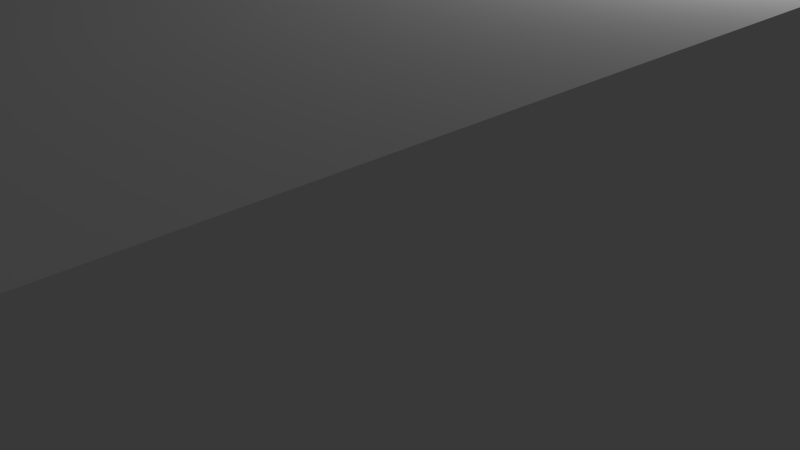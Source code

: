 # Source: Window_1.blend  (saved by Blender 2.76.0; exported with 4.5.12 LTS)
import bpy
from mathutils import Matrix  # noqa: F401  (used for matrix-valued properties, if any)

bpy.ops.wm.read_factory_settings(use_empty=True)
scene = bpy.context.scene
scene.name = 'Scene'

# ---- collections
col_collection_1 = bpy.data.collections.new('Collection 1'); scene.collection.children.link(col_collection_1)

# ---- materials (node trees are filled in below, after node groups)
mat_material_001 = bpy.data.materials.new('Material.001')
mat_material_001.alpha_threshold = 0.0
mat_material_001.use_transparent_shadow = False
mat_material_001.roughness = 0.5
mat_material_001.line_color = (0.0, 0.0, 0.0, 1.0)

# ---- material node trees

# ---- world
world_world = bpy.data.worlds.new('World'); scene.world = world_world
world_world.color = (0.05088, 0.05088, 0.05088)
world_world.use_sun_shadow = False
world_world.sun_shadow_jitter_overblur = 0.0
world_world.cycles.sampling_method = 'MANUAL'
world_world.cycles.sample_map_resolution = 256

# ---- cameras
cam_camera = bpy.data.cameras.new('Camera')
cam_camera.clip_end = 100.0
cam_camera.lens = 35.0
cam_camera.sensor_width = 32.0
cam_camera.sensor_height = 18.0
cam_camera.ortho_scale = 7.314
cam_camera.dof.focus_distance = 0.0
cam_camera.dof.aperture_fstop = 128.0

# ---- lights
light_lamp = bpy.data.lights.new('Lamp', 'POINT')
light_lamp.transmission_factor = 0.0
light_lamp.cutoff_distance = 30.0
light_lamp.energy = 100.0
light_lamp.shadow_buffer_clip_start = 1.001
light_lamp.shadow_soft_size = 0.1
light_lamp.shadow_maximum_resolution = 0.006
light_lamp.use_absolute_resolution = True
light_lamp.cycles.use_multiple_importance_sampling = False

# ---- meshes
me_cube_003 = bpy.data.meshes.new('Cube.003')
me_cube_003.from_pydata([(1.0, 1.0, -1.0), (1.0, -1.0, -1.0), (-1.0, -1.0, -1.0), (-1.0, 1.0, -1.0), (1.0, 1.0, 1.0), (1.0, -1.0, 1.0), (-1.0, -1.0, 1.0), (-1.0, 1.0, 1.0), (-1.1, 0.9231, -22.5), (-1.1, 0.9231, 22.5), (-1.1, 1.0, -22.5), (-1.1, 1.0, 22.5), (1.1, 0.9231, -22.5), (1.1, 0.9231, 22.5), (1.1, 1.0, -22.5), (1.1, 1.0, 22.5), (-1.1, -1.0, -22.5), (-1.1, -1.0, 22.5), (-1.1, -0.9231, -22.5), (-1.1, -0.9231, 22.5), (1.1, -1.0, -22.5), (1.1, -1.0, 22.5), (1.1, -0.9231, -22.5), (1.1, -0.9231, 22.5)], [], [(0, 1, 2, 3), (4, 7, 6, 5), (0, 4, 5, 1), (1, 5, 6, 2), (2, 6, 7, 3), (4, 0, 3, 7), (9, 11, 10, 8), (11, 15, 14, 10), (15, 13, 12, 14), (13, 9, 8, 12), (8, 10, 14, 12), (13, 15, 11, 9), (17, 19, 18, 16), (19, 23, 22, 18), (23, 21, 20, 22), (21, 17, 16, 20), (16, 18, 22, 20), (21, 23, 19, 17)])
_uv = me_cube_003.uv_layers.new(name='UVMap')
_uv.uv.foreach_set('vector', [2.079, 0.04761, 1.377, 0.04761, 1.385, 0.0481, 2.071, 0.0481, 2.079, 0.09082, 2.071, 0.0903, 1.385, 0.0903, 1.377, 0.09082, 2.06, 0.1592, 2.06, 0.2024, 1.358, 0.2024, 1.358, 0.1592, 1.377, 0.04761, 1.377, 0.09082, 1.385, 0.0903, 1.385, 0.0481, 1.385, 0.0481, 1.385, 0.0903, 2.071, 0.0903, 2.071, 0.0481, 2.079, 0.09082, 2.079, 0.04761, 2.071, 0.0481, 2.071, 0.0903, 1.418, 1.247, 1.444, 1.247, 1.444, 0.2988, 1.418, 0.2988, 1.444, 1.247, 1.453, 1.26, 1.453, 0.2863, 1.444, 0.2988, 1.286, 1.012, 1.259, 1.012, 1.259, 0.03826, 1.286, 0.03826, 1.259, 1.012, 1.25, 0.9992, 1.25, 0.05074, 1.259, 0.03826, 1.418, 0.2988, 1.444, 0.2988, 1.453, 0.2863, 1.426, 0.2863, 1.426, 1.26, 1.453, 1.26, 1.444, 1.247, 1.418, 1.247, 1.605, 1.26, 1.632, 1.26, 1.632, 0.3112, 1.605, 0.3112, 1.157, 0.9713, 1.149, 0.9838, 1.149, 0.01035, 1.157, 0.02283, 1.149, 0.9838, 1.122, 0.9838, 1.122, 0.01035, 1.149, 0.01035, 1.596, 1.272, 1.605, 1.26, 1.605, 0.3112, 1.596, 0.2987, 1.605, 0.3112, 1.632, 0.3112, 1.623, 0.2987, 1.596, 0.2987, 1.596, 1.272, 1.623, 1.272, 1.632, 1.26, 1.605, 1.26])
me_cube_003.materials.append(mat_material_001)
me_cube_003.use_remesh_preserve_volume = False
me_cube_003.use_remesh_preserve_attributes = False
me_cube_003.use_mirror_vertex_groups = False
me_cube_003.update()
me_cube_002 = bpy.data.meshes.new('Cube.002')
me_cube_002.from_pydata([(1.4, 2.308, -22.75), (1.4, -2.308, -22.75), (-1.4, -2.308, -22.75), (-1.4, 2.308, -22.75), (1.4, 2.308, -20.75), (1.4, -2.308, -20.75), (-1.4, -2.308, -20.75), (-1.4, 2.308, -20.75)], [], [(0, 1, 2, 3), (4, 7, 6, 5), (0, 4, 5, 1), (1, 5, 6, 2), (2, 6, 7, 3), (4, 0, 3, 7)])
_uv = me_cube_002.uv_layers.new(name='UVMap')
_uv.uv.foreach_set('vector', [-0.1646, 0.5928, -1.086, 0.5928, -1.076, 0.5991, -0.175, 0.5991, -0.1541, 0.4317, -0.1649, 0.4377, -1.098, 0.4377, -1.109, 0.4317, -0.1541, 0.4062, -0.1541, 0.4317, -1.109, 0.4317, -1.109, 0.4062, -1.086, 0.5928, -1.086, 0.6173, -1.076, 0.6231, -1.076, 0.5991, -1.076, 0.5991, -1.076, 0.6231, -0.175, 0.6231, -0.175, 0.5991, -0.1646, 0.6173, -0.1646, 0.5928, -0.175, 0.5991, -0.175, 0.6231])
me_cube_002.materials.append(mat_material_001)
me_cube_002.use_remesh_preserve_volume = False
me_cube_002.use_remesh_preserve_attributes = False
me_cube_002.use_mirror_vertex_groups = False
me_cube_002.update()
me_cube_001 = bpy.data.meshes.new('Cube.001')
me_cube_001.from_pydata([(1.4, 2.308, 20.75), (1.4, -2.308, 20.75), (-1.4, -2.308, 20.75), (-1.4, 2.308, 20.75), (1.4, 2.308, 22.75), (1.4, -2.308, 22.75), (-1.4, -2.308, 22.75), (-1.4, 2.308, 22.75)], [], [(0, 1, 2, 3), (4, 7, 6, 5), (0, 4, 5, 1), (1, 5, 6, 2), (2, 6, 7, 3), (4, 0, 3, 7)])
_uv = me_cube_001.uv_layers.new(name='UVMap')
_uv.uv.foreach_set('vector', [-2.756, 0.2475, -3.697, 0.2475, -3.686, 0.2416, -2.767, 0.2416, -2.646, 0.485, -2.657, 0.4783, -3.609, 0.4783, -3.62, 0.485, -2.756, 0.2475, -2.756, 0.2726, -3.697, 0.2726, -3.697, 0.2475, -3.62, 0.459, -3.62, 0.485, -3.609, 0.4783, -3.609, 0.4529, -3.609, 0.4529, -3.609, 0.4783, -2.657, 0.4783, -2.657, 0.4529, -2.646, 0.485, -2.646, 0.459, -2.657, 0.4529, -2.657, 0.4783])
me_cube_001.materials.append(mat_material_001)
me_cube_001.use_remesh_preserve_volume = False
me_cube_001.use_remesh_preserve_attributes = False
me_cube_001.use_mirror_vertex_groups = False
me_cube_001.update()
me_cube_000 = bpy.data.meshes.new('Cube.000')
me_cube_000.from_pydata([(1.4, 1.0, 22.5), (1.4, -1.0, 22.5), (-1.4, -1.0, 22.5), (-1.4, 1.0, 22.5), (1.4, 1.0, 27.5), (1.4, -1.0, 27.5), (-1.4, -1.0, 27.5), (-1.4, 1.0, 27.5), (2.5, 1.154, 27.5), (2.5, -1.154, 27.5), (-2.5, -1.154, 27.5), (-2.5, 1.154, 27.5), (2.5, 1.154, 30.0), (2.5, -1.154, 30.0), (-2.5, -1.154, 30.0), (-2.5, 1.154, 30.0)], [], [(0, 1, 2, 3), (4, 7, 6, 5), (0, 4, 5, 1), (1, 5, 6, 2), (2, 6, 7, 3), (4, 0, 3, 7), (8, 9, 10, 11), (12, 15, 14, 13), (8, 12, 13, 9), (9, 13, 14, 10), (10, 14, 15, 11), (12, 8, 11, 15)])
_uv = me_cube_000.uv_layers.new(name='UVMap')
_uv.uv.foreach_set('vector', [0.9657, 1.168, 0.003155, 1.168, 0.01882, 1.146, 0.95, 1.146, 0.9569, 1.589, 0.9412, 1.563, 0.01196, 1.563, -0.003674, 1.589, 0.9657, 1.168, 0.9657, 1.316, 0.003154, 1.316, 0.003155, 1.168, -0.003674, 1.442, -0.003674, 1.589, 0.01196, 1.563, 0.01196, 1.42, 0.01196, 1.42, 0.01196, 1.563, 0.9412, 1.563, 0.9412, 1.42, 0.9569, 1.589, 0.9569, 1.442, 0.9412, 1.42, 0.9412, 1.563, 0.9598, 0.9695, 0.02162, 0.9695, 0.04855, 0.9299, 0.9329, 0.9299, 0.9643, 0.8923, 0.9374, 0.8493, 0.05644, 0.8493, 0.02961, 0.8923, 0.9598, 0.9695, 0.9598, 1.032, 0.02162, 1.032, 0.02162, 0.9695, 0.02961, 0.83, 0.02961, 0.8923, 0.05644, 0.8493, 0.05644, 0.7906, 0.05644, 0.7906, 0.05644, 0.8493, 0.9374, 0.8493, 0.9374, 0.7906, 0.9643, 0.8923, 0.9643, 0.83, 0.9374, 0.7906, 0.9374, 0.8493])
me_cube_000.materials.append(mat_material_001)
me_cube_000.use_remesh_preserve_volume = False
me_cube_000.use_remesh_preserve_attributes = False
me_cube_000.use_mirror_vertex_groups = False
me_cube_000.update()

# ---- objects
ob_cube_003 = bpy.data.objects.new('Cube.003', me_cube_003)
ob_cube_001 = bpy.data.objects.new('Cube.001', me_cube_002)
ob_cube_000 = bpy.data.objects.new('Cube.000', me_cube_001)
ob_cube_002 = bpy.data.objects.new('Cube.002', me_cube_000)
ob_lamp = bpy.data.objects.new('Lamp', light_lamp)
ob_camera = bpy.data.objects.new('Camera', cam_camera)

# ---- transforms, parenting, visibility, modifiers, constraints
ob_cube_003.location = (0.0, 0.0, 0.0)
ob_cube_003.scale = (5.0, 65.0, 4.0)
ob_cube_003.lock_rotations_4d = False
ob_cube_003.empty_display_type = 'ARROWS'
ob_cube_003.lineart.crease_threshold = 0.0
ob_cube_001.location = (0.0, 0.0, 0.0)
ob_cube_001.scale = (5.0, 65.0, 4.0)
ob_cube_001.lock_rotations_4d = False
ob_cube_001.empty_display_type = 'ARROWS'
ob_cube_001.lineart.crease_threshold = 0.0
ob_cube_000.location = (0.0, 0.0, 0.0)
ob_cube_000.scale = (5.0, 65.0, 4.0)
ob_cube_000.lock_rotations_4d = False
ob_cube_000.empty_display_type = 'ARROWS'
ob_cube_000.lineart.crease_threshold = 0.0
ob_cube_002.location = (0.0, 0.0, 0.0)
ob_cube_002.scale = (5.0, 65.0, 4.0)
ob_cube_002.lock_rotations_4d = False
ob_cube_002.empty_display_type = 'ARROWS'
ob_cube_002.lineart.crease_threshold = 0.0
ob_lamp.location = (4.076, 1.005, 5.904)
ob_lamp.rotation_euler = (0.6503, 0.05522, 1.866)
ob_lamp.lock_rotations_4d = False
ob_lamp.empty_display_type = 'ARROWS'
ob_lamp.color = (0.0, 0.0, 0.0, 0.0)
ob_lamp.lineart.crease_threshold = 0.0
ob_camera.location = (7.481, -6.508, 5.344)
ob_camera.rotation_euler = (1.109, 0.01082, 0.8149)
ob_camera.lock_rotations_4d = False
ob_camera.empty_display_type = 'ARROWS'
ob_camera.color = (0.0, 0.0, 0.0, 0.0)
ob_camera.display_type = 'WIRE'
ob_camera.lineart.crease_threshold = 0.0

# ---- collection membership
col_collection_1.objects.link(ob_cube_003)
col_collection_1.objects.link(ob_cube_001)
col_collection_1.objects.link(ob_cube_000)
col_collection_1.objects.link(ob_cube_002)
col_collection_1.objects.link(ob_lamp)
col_collection_1.objects.link(ob_camera)

# ---- scene / render settings (as saved in the file)
scene.camera = ob_camera
scene.frame_start = 1; scene.frame_end = 250; scene.frame_set(1)
scene.render.engine = 'BLENDER_EEVEE_NEXT'
scene.render.resolution_percentage = 50
scene.render.dither_intensity = 0.0
scene.cycles.use_denoising = False
scene.cycles.samples = 10
scene.cycles.sampling_pattern = 'TABULATED_SOBOL'
scene.cycles.light_sampling_threshold = 0.0
scene.cycles.use_adaptive_sampling = False
scene.cycles.use_light_tree = False
scene.cycles.blur_glossy = 0.0
scene.cycles.pixel_filter_type = 'GAUSSIAN'
scene.cycles.sample_clamp_indirect = 0.0
scene.view_settings.view_transform = 'Standard'
scene.unit_settings.scale_length = 0.01
bpy.context.view_layer.update()
